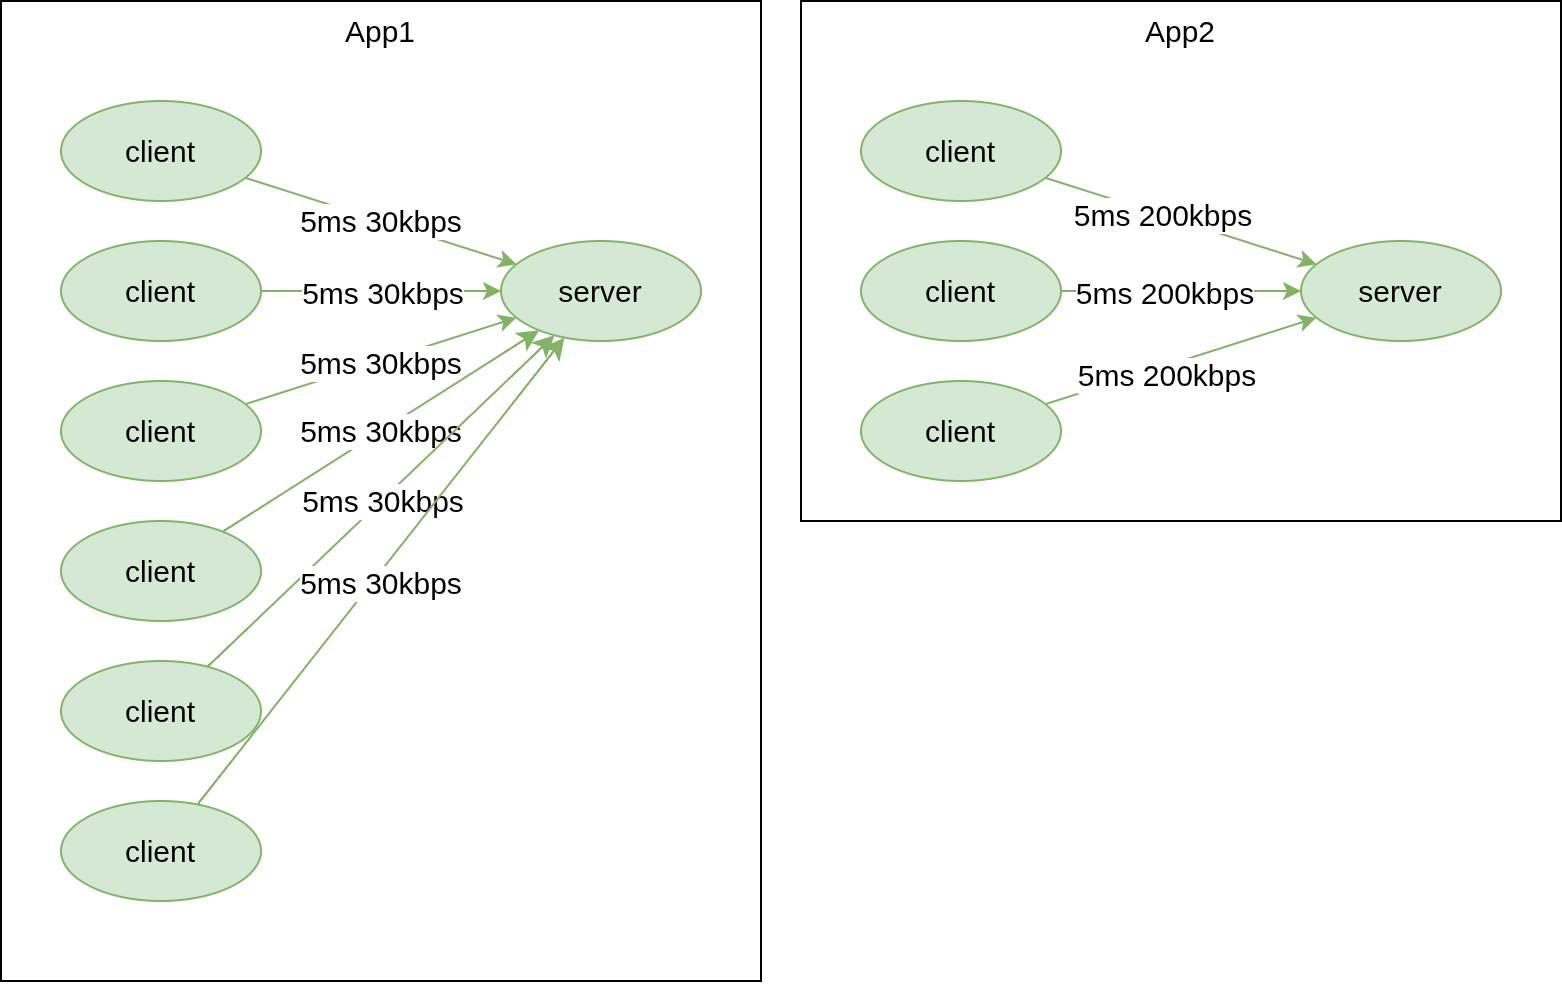

The diagram above was exported from draw.io. Its source (the exported page's mxGraphModel, read from the mxfile embedded in the PNG):
<mxGraphModel dx="1678" dy="1275" grid="1" gridSize="10" guides="1" tooltips="1" connect="1" arrows="1" fold="1" page="1" pageScale="1" pageWidth="850" pageHeight="1100" math="0" shadow="0">
  <root>
    <mxCell id="0" />
    <mxCell id="1" parent="0" />
    <mxCell id="2" parent="1" style="rounded=0;whiteSpace=wrap;html=1;fontSize=15;" value="" vertex="1">
      <mxGeometry height="490" width="380" x="40" y="850" as="geometry" />
    </mxCell>
    <mxCell id="3" edge="1" parent="1" source="5" style="edgeStyle=orthogonalEdgeStyle;rounded=0;orthogonalLoop=1;jettySize=auto;html=1;fillColor=#d5e8d4;strokeColor=#82b366;fontSize=15;" target="6">
      <mxGeometry relative="1" as="geometry" />
    </mxCell>
    <mxCell id="4" connectable="0" parent="3" style="edgeLabel;html=1;align=center;verticalAlign=middle;resizable=0;points=[];fontSize=15;" value="5ms 30kbps" vertex="1">
      <mxGeometry relative="1" x="-0.0802" as="geometry">
        <mxPoint x="5" as="offset" />
      </mxGeometry>
    </mxCell>
    <mxCell id="5" parent="1" style="ellipse;whiteSpace=wrap;html=1;fillColor=#d5e8d4;strokeColor=#82b366;fontSize=15;" value="client" vertex="1">
      <mxGeometry height="50" width="100" x="70" y="970" as="geometry" />
    </mxCell>
    <mxCell id="6" parent="1" style="ellipse;whiteSpace=wrap;html=1;fillColor=#d5e8d4;strokeColor=#82b366;fontSize=15;" value="server" vertex="1">
      <mxGeometry height="50" width="100" x="290" y="970" as="geometry" />
    </mxCell>
    <mxCell id="7" edge="1" parent="1" source="9" style="rounded=0;orthogonalLoop=1;jettySize=auto;html=1;fillColor=#d5e8d4;strokeColor=#82b366;fontSize=15;" target="6">
      <mxGeometry relative="1" as="geometry" />
    </mxCell>
    <mxCell id="8" connectable="0" parent="7" style="edgeLabel;html=1;align=center;verticalAlign=middle;resizable=0;points=[];fontSize=15;" value="5ms 30kbps" vertex="1">
      <mxGeometry relative="1" x="0.2595" y="2" as="geometry">
        <mxPoint x="-19" y="-4" as="offset" />
      </mxGeometry>
    </mxCell>
    <mxCell id="9" parent="1" style="ellipse;whiteSpace=wrap;html=1;fillColor=#d5e8d4;strokeColor=#82b366;fontSize=15;" value="client" vertex="1">
      <mxGeometry height="50" width="100" x="70" y="900" as="geometry" />
    </mxCell>
    <mxCell id="10" edge="1" parent="1" source="12" style="rounded=0;orthogonalLoop=1;jettySize=auto;html=1;fillColor=#d5e8d4;strokeColor=#82b366;fontSize=15;" target="6">
      <mxGeometry relative="1" as="geometry" />
    </mxCell>
    <mxCell id="11" connectable="0" parent="10" style="edgeLabel;html=1;align=center;verticalAlign=middle;resizable=0;points=[];fontSize=15;" value="5ms 30kbps" vertex="1">
      <mxGeometry relative="1" x="-0.1846" y="3" as="geometry">
        <mxPoint x="13" y="-1" as="offset" />
      </mxGeometry>
    </mxCell>
    <mxCell id="12" parent="1" style="ellipse;whiteSpace=wrap;html=1;fillColor=#d5e8d4;strokeColor=#82b366;fontSize=15;" value="client" vertex="1">
      <mxGeometry height="50" width="100" x="70" y="1040" as="geometry" />
    </mxCell>
    <mxCell id="13" parent="1" style="text;html=1;whiteSpace=wrap;strokeColor=none;fillColor=none;align=center;verticalAlign=middle;rounded=0;fontSize=15;" value="App1" vertex="1">
      <mxGeometry height="30" width="60" x="200" y="850" as="geometry" />
    </mxCell>
    <mxCell id="14" parent="1" style="rounded=0;whiteSpace=wrap;html=1;fontSize=15;" value="" vertex="1">
      <mxGeometry height="260" width="380" x="440" y="850" as="geometry" />
    </mxCell>
    <mxCell id="15" edge="1" parent="1" source="16" style="edgeStyle=orthogonalEdgeStyle;rounded=0;orthogonalLoop=1;jettySize=auto;html=1;fillColor=#d5e8d4;strokeColor=#82b366;fontSize=15;" target="17">
      <mxGeometry relative="1" as="geometry" />
    </mxCell>
    <mxCell id="16" parent="1" style="ellipse;whiteSpace=wrap;html=1;fillColor=#d5e8d4;strokeColor=#82b366;fontSize=15;" value="client" vertex="1">
      <mxGeometry height="50" width="100" x="470" y="970" as="geometry" />
    </mxCell>
    <mxCell id="17" parent="1" style="ellipse;whiteSpace=wrap;html=1;fillColor=#d5e8d4;strokeColor=#82b366;fontSize=15;" value="server" vertex="1">
      <mxGeometry height="50" width="100" x="690" y="970" as="geometry" />
    </mxCell>
    <mxCell id="18" edge="1" parent="1" source="20" style="rounded=0;orthogonalLoop=1;jettySize=auto;html=1;fillColor=#d5e8d4;strokeColor=#82b366;fontSize=15;" target="17">
      <mxGeometry relative="1" as="geometry" />
    </mxCell>
    <mxCell id="19" connectable="0" parent="18" style="edgeLabel;html=1;align=center;verticalAlign=middle;resizable=0;points=[];fontSize=15;" value="5ms 200kbps" vertex="1">
      <mxGeometry relative="1" x="-0.1403" y="1" as="geometry">
        <mxPoint as="offset" />
      </mxGeometry>
    </mxCell>
    <mxCell id="20" parent="1" style="ellipse;whiteSpace=wrap;html=1;fillColor=#d5e8d4;strokeColor=#82b366;fontSize=15;" value="client" vertex="1">
      <mxGeometry height="50" width="100" x="470" y="900" as="geometry" />
    </mxCell>
    <mxCell id="21" edge="1" parent="1" source="22" style="rounded=0;orthogonalLoop=1;jettySize=auto;html=1;fillColor=#d5e8d4;strokeColor=#82b366;fontSize=15;" target="17">
      <mxGeometry relative="1" as="geometry" />
    </mxCell>
    <mxCell id="22" parent="1" style="ellipse;whiteSpace=wrap;html=1;fillColor=#d5e8d4;strokeColor=#82b366;fontSize=15;" value="client" vertex="1">
      <mxGeometry height="50" width="100" x="470" y="1040" as="geometry" />
    </mxCell>
    <mxCell id="23" parent="1" style="text;html=1;whiteSpace=wrap;strokeColor=none;fillColor=none;align=center;verticalAlign=middle;rounded=0;fontSize=15;" value="App2" vertex="1">
      <mxGeometry height="30" width="60" x="600" y="850" as="geometry" />
    </mxCell>
    <mxCell id="24" connectable="0" parent="1" style="edgeLabel;html=1;align=center;verticalAlign=middle;resizable=0;points=[];fontSize=15;" value="5ms 200kbps" vertex="1">
      <mxGeometry x="602" y="985" as="geometry">
        <mxPoint x="19" y="10" as="offset" />
      </mxGeometry>
    </mxCell>
    <mxCell id="25" connectable="0" parent="1" style="edgeLabel;html=1;align=center;verticalAlign=middle;resizable=0;points=[];fontSize=15;" value="5ms 200kbps" vertex="1">
      <mxGeometry x="620" y="1030" as="geometry">
        <mxPoint x="2" y="6" as="offset" />
      </mxGeometry>
    </mxCell>
    <mxCell id="26" edge="1" parent="1" source="28" style="edgeStyle=none;curved=1;rounded=0;orthogonalLoop=1;jettySize=auto;html=1;fontSize=15;startSize=8;endSize=8;fillColor=#d5e8d4;strokeColor=#82b366;" target="6">
      <mxGeometry relative="1" as="geometry" />
    </mxCell>
    <mxCell id="27" connectable="0" parent="26" style="edgeLabel;html=1;align=center;verticalAlign=middle;resizable=0;points=[];fontSize=15;" value="5ms 30kbps" vertex="1">
      <mxGeometry relative="1" x="-0.1079" y="1" as="geometry">
        <mxPoint x="9" y="-5" as="offset" />
      </mxGeometry>
    </mxCell>
    <mxCell id="28" parent="1" style="ellipse;whiteSpace=wrap;html=1;fillColor=#d5e8d4;strokeColor=#82b366;fontSize=15;" value="client" vertex="1">
      <mxGeometry height="50" width="100" x="70" y="1110" as="geometry" />
    </mxCell>
    <mxCell id="29" edge="1" parent="1" source="31" style="edgeStyle=none;curved=1;rounded=0;orthogonalLoop=1;jettySize=auto;html=1;fontSize=15;startSize=8;endSize=8;fillColor=#d5e8d4;strokeColor=#82b366;" target="6">
      <mxGeometry relative="1" as="geometry" />
    </mxCell>
    <mxCell id="30" connectable="0" parent="29" style="edgeLabel;html=1;align=center;verticalAlign=middle;resizable=0;points=[];fontSize=15;" value="5ms 30kbps" vertex="1">
      <mxGeometry relative="1" x="-0.2085" y="1" as="geometry">
        <mxPoint x="19" y="-17" as="offset" />
      </mxGeometry>
    </mxCell>
    <mxCell id="31" parent="1" style="ellipse;whiteSpace=wrap;html=1;fillColor=#d5e8d4;strokeColor=#82b366;fontSize=15;" value="client" vertex="1">
      <mxGeometry height="50" width="100" x="70" y="1180" as="geometry" />
    </mxCell>
    <mxCell id="32" edge="1" parent="1" source="34" style="edgeStyle=none;curved=1;rounded=0;orthogonalLoop=1;jettySize=auto;html=1;fontSize=15;startSize=8;endSize=8;fillColor=#d5e8d4;strokeColor=#82b366;" target="6">
      <mxGeometry relative="1" as="geometry" />
    </mxCell>
    <mxCell id="33" connectable="0" parent="32" style="edgeLabel;html=1;align=center;verticalAlign=middle;resizable=0;points=[];fontSize=15;" value="5ms 30kbps" vertex="1">
      <mxGeometry relative="1" x="-0.1888" y="-1" as="geometry">
        <mxPoint x="16" y="-18" as="offset" />
      </mxGeometry>
    </mxCell>
    <mxCell id="34" parent="1" style="ellipse;whiteSpace=wrap;html=1;fillColor=#d5e8d4;strokeColor=#82b366;fontSize=15;" value="client" vertex="1">
      <mxGeometry height="50" width="100" x="70" y="1250" as="geometry" />
    </mxCell>
  </root>
</mxGraphModel>